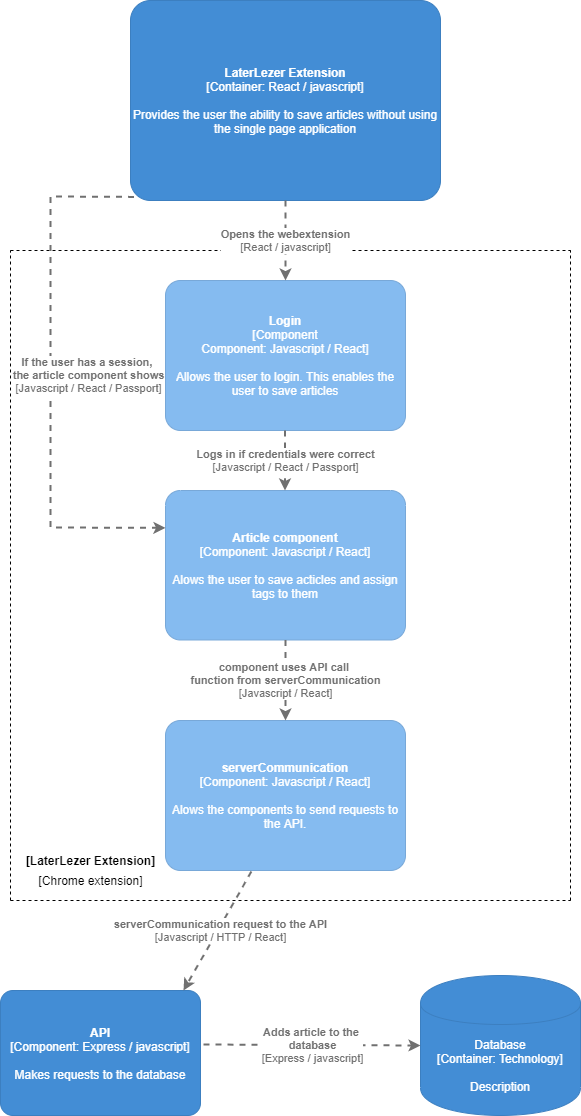

The diagram above was exported from draw.io. Its source (the exported page's mxGraphModel, read from the mxfile embedded in the PNG):
<mxGraphModel dx="1662" dy="737" grid="1" gridSize="10" guides="1" tooltips="1" connect="1" arrows="1" fold="1" page="1" pageScale="1" pageWidth="827" pageHeight="1169" math="0" shadow="0">
  <root>
    <mxCell id="ya5SOKah1sXtyAgHR--F-0" />
    <mxCell id="ya5SOKah1sXtyAgHR--F-1" parent="ya5SOKah1sXtyAgHR--F-0" />
    <object placeholders="1" c4Name="LaterLezer Extension" c4Type="Container" c4Technology="React / javascript" c4Description="Provides the user the ability to save articles without using the single page application" label="&lt;b&gt;%c4Name%&lt;/b&gt;&lt;div&gt;[%c4Type%: %c4Technology%]&lt;/div&gt;&lt;br&gt;&lt;div&gt;%c4Description%&lt;/div&gt;" id="-WD5c7PMOkgEjRv5H61z-17">
      <mxCell style="rounded=1;whiteSpace=wrap;html=1;labelBackgroundColor=none;fillColor=#438DD5;fontColor=#ffffff;align=center;arcSize=10;strokeColor=#3C7FC0;metaEdit=1;metaData={&quot;c4Type&quot;:{&quot;editable&quot;:true}};points=[[0.25,0,0],[0.5,0,0],[0.75,0,0],[1,0.25,0],[1,0.5,0],[1,0.75,0],[0.75,1,0],[0.5,1,0],[0.25,1,0],[0,0.75,0],[0,0.5,0],[0,0.25,0]];" parent="ya5SOKah1sXtyAgHR--F-1" vertex="1">
        <mxGeometry x="240" y="20" width="310" height="200" as="geometry" />
      </mxCell>
    </object>
    <mxCell id="-WD5c7PMOkgEjRv5H61z-18" value="" style="endArrow=none;dashed=1;html=1;" parent="ya5SOKah1sXtyAgHR--F-1" edge="1">
      <mxGeometry width="50" height="50" relative="1" as="geometry">
        <mxPoint x="120" y="270" as="sourcePoint" />
        <mxPoint x="680" y="270" as="targetPoint" />
      </mxGeometry>
    </mxCell>
    <mxCell id="-WD5c7PMOkgEjRv5H61z-19" value="" style="endArrow=none;dashed=1;html=1;" parent="ya5SOKah1sXtyAgHR--F-1" edge="1">
      <mxGeometry width="50" height="50" relative="1" as="geometry">
        <mxPoint x="120" y="920" as="sourcePoint" />
        <mxPoint x="680" y="920" as="targetPoint" />
      </mxGeometry>
    </mxCell>
    <mxCell id="-WD5c7PMOkgEjRv5H61z-20" value="" style="endArrow=none;dashed=1;html=1;" parent="ya5SOKah1sXtyAgHR--F-1" edge="1">
      <mxGeometry width="50" height="50" relative="1" as="geometry">
        <mxPoint x="120" y="920" as="sourcePoint" />
        <mxPoint x="120" y="270" as="targetPoint" />
      </mxGeometry>
    </mxCell>
    <mxCell id="-WD5c7PMOkgEjRv5H61z-21" value="" style="endArrow=none;dashed=1;html=1;" parent="ya5SOKah1sXtyAgHR--F-1" edge="1">
      <mxGeometry width="50" height="50" relative="1" as="geometry">
        <mxPoint x="680" y="920" as="sourcePoint" />
        <mxPoint x="680" y="270" as="targetPoint" />
      </mxGeometry>
    </mxCell>
    <object placeholders="1" c4Name="Login" c4Type="Component&#10;Component" c4Technology="Javascript / React" c4Description="Allows the user to login. This enables the user to save articles" label="&lt;b&gt;%c4Name%&lt;/b&gt;&lt;div&gt;[%c4Type%: %c4Technology%]&lt;/div&gt;&lt;br&gt;&lt;div&gt;%c4Description%&lt;/div&gt;" id="-WD5c7PMOkgEjRv5H61z-22">
      <mxCell style="rounded=1;whiteSpace=wrap;html=1;labelBackgroundColor=none;fillColor=#85BBF0;fontColor=#ffffff;align=center;arcSize=10;strokeColor=#78A8D8;metaEdit=1;metaData={&quot;c4Type&quot;:{&quot;editable&quot;:true}};points=[[0.25,0,0],[0.5,0,0],[0.75,0,0],[1,0.25,0],[1,0.5,0],[1,0.75,0],[0.75,1,0],[0.5,1,0],[0.25,1,0],[0,0.75,0],[0,0.5,0],[0,0.25,0]];" parent="ya5SOKah1sXtyAgHR--F-1" vertex="1">
        <mxGeometry x="275" y="300" width="240" height="150" as="geometry" />
      </mxCell>
    </object>
    <object placeholders="1" c4Type="Relationship" c4Technology="React / javascript" c4Description="Opens the webextension" label="&lt;div style=&quot;text-align: left&quot;&gt;&lt;div style=&quot;text-align: center&quot;&gt;&lt;b&gt;%c4Description%&lt;/b&gt;&lt;/div&gt;&lt;div style=&quot;text-align: center&quot;&gt;[%c4Technology%]&lt;/div&gt;&lt;/div&gt;" id="-WD5c7PMOkgEjRv5H61z-23">
      <mxCell style="edgeStyle=none;rounded=0;html=1;entryX=0.5;entryY=0;jettySize=auto;orthogonalLoop=1;strokeColor=#707070;strokeWidth=2;fontColor=#707070;jumpStyle=none;dashed=1;metaEdit=1;metaData={&quot;c4Type&quot;:{&quot;editable&quot;:false}};entryDx=0;entryDy=0;entryPerimeter=0;exitX=0.5;exitY=1;exitDx=0;exitDy=0;exitPerimeter=0;" parent="ya5SOKah1sXtyAgHR--F-1" source="-WD5c7PMOkgEjRv5H61z-17" target="-WD5c7PMOkgEjRv5H61z-22" edge="1">
        <mxGeometry width="160" relative="1" as="geometry">
          <mxPoint x="150" y="220" as="sourcePoint" />
          <mxPoint x="310" y="220" as="targetPoint" />
        </mxGeometry>
      </mxCell>
    </object>
    <object placeholders="1" c4Name="Article component" c4Type="Component" c4Technology="Javascript / React" c4Description="Alows the user to save acticles and assign tags to them" label="&lt;b&gt;%c4Name%&lt;/b&gt;&lt;div&gt;[%c4Type%: %c4Technology%]&lt;/div&gt;&lt;br&gt;&lt;div&gt;%c4Description%&lt;/div&gt;" id="-WD5c7PMOkgEjRv5H61z-24">
      <mxCell style="rounded=1;whiteSpace=wrap;html=1;labelBackgroundColor=none;fillColor=#85BBF0;fontColor=#ffffff;align=center;arcSize=10;strokeColor=#78A8D8;metaEdit=1;metaData={&quot;c4Type&quot;:{&quot;editable&quot;:true}};points=[[0.25,0,0],[0.5,0,0],[0.75,0,0],[1,0.25,0],[1,0.5,0],[1,0.75,0],[0.75,1,0],[0.5,1,0],[0.25,1,0],[0,0.75,0],[0,0.5,0],[0,0.25,0]];" parent="ya5SOKah1sXtyAgHR--F-1" vertex="1">
        <mxGeometry x="275" y="510" width="240" height="149.5" as="geometry" />
      </mxCell>
    </object>
    <object placeholders="1" c4Type="Database" c4Technology="Technology" c4Description="Description" label="%c4Type%&lt;div&gt;[Container:&amp;nbsp;%c4Technology%]&lt;/div&gt;&lt;br&gt;&lt;div&gt;%c4Description%&lt;/div&gt;" id="-WD5c7PMOkgEjRv5H61z-25">
      <mxCell style="shape=cylinder;whiteSpace=wrap;html=1;boundedLbl=1;rounded=0;labelBackgroundColor=none;fillColor=#438DD5;fontSize=12;fontColor=#ffffff;align=center;strokeColor=#3C7FC0;metaEdit=1;points=[[0.5,0,0],[1,0.25,0],[1,0.5,0],[1,0.75,0],[0.5,1,0],[0,0.75,0],[0,0.5,0],[0,0.25,0]];metaData={&quot;c4Type&quot;:{&quot;editable&quot;:false}};" parent="ya5SOKah1sXtyAgHR--F-1" vertex="1">
        <mxGeometry x="530" y="995" width="160" height="140" as="geometry" />
      </mxCell>
    </object>
    <object placeholders="1" c4Name="API" c4Type="Component" c4Technology="Express / javascript" c4Description="Makes requests to the database" label="&lt;b&gt;%c4Name%&lt;/b&gt;&lt;div&gt;[%c4Type%: %c4Technology%]&lt;/div&gt;&lt;br&gt;&lt;div&gt;%c4Description%&lt;/div&gt;" id="-WD5c7PMOkgEjRv5H61z-26">
      <mxCell style="rounded=1;whiteSpace=wrap;html=1;labelBackgroundColor=none;fillColor=#438DD5;fontColor=#ffffff;align=center;arcSize=10;strokeColor=#3C7FC0;metaEdit=1;metaData={&quot;c4Type&quot;:{&quot;editable&quot;:false}};points=[[0.25,0,0],[0.5,0,0],[0.75,0,0],[1,0.25,0],[1,0.5,0],[1,0.75,0],[0.75,1,0],[0.5,1,0],[0.25,1,0],[0,0.75,0],[0,0.5,0],[0,0.25,0]];" parent="ya5SOKah1sXtyAgHR--F-1" vertex="1">
        <mxGeometry x="110" y="1010" width="200" height="125" as="geometry" />
      </mxCell>
    </object>
    <object placeholders="1" c4Type="Relationship" c4Technology="Express / javascript" c4Description="Adds article to the &#10;database" label="&lt;div style=&quot;text-align: left&quot;&gt;&lt;div style=&quot;text-align: center&quot;&gt;&lt;b&gt;%c4Description%&lt;/b&gt;&lt;/div&gt;&lt;div style=&quot;text-align: center&quot;&gt;[%c4Technology%]&lt;/div&gt;&lt;/div&gt;" id="-WD5c7PMOkgEjRv5H61z-27">
      <mxCell style="edgeStyle=none;rounded=0;html=1;jettySize=auto;orthogonalLoop=1;strokeColor=#707070;strokeWidth=2;fontColor=#707070;jumpStyle=none;dashed=1;metaEdit=1;metaData={&quot;c4Type&quot;:{&quot;editable&quot;:false}};exitX=1.015;exitY=0.432;exitDx=0;exitDy=0;exitPerimeter=0;entryX=0;entryY=0.5;entryDx=0;entryDy=0;entryPerimeter=0;" parent="ya5SOKah1sXtyAgHR--F-1" source="-WD5c7PMOkgEjRv5H61z-26" target="-WD5c7PMOkgEjRv5H61z-25" edge="1">
        <mxGeometry width="160" relative="1" as="geometry">
          <mxPoint x="317.5" y="837.5" as="sourcePoint" />
          <mxPoint x="527" y="1104" as="targetPoint" />
        </mxGeometry>
      </mxCell>
    </object>
    <object placeholders="1" c4Name="serverCommunication" c4Type="Component" c4Technology="Javascript / React" c4Description="Alows the components to send requests to the API." label="&lt;b&gt;%c4Name%&lt;/b&gt;&lt;div&gt;[%c4Type%: %c4Technology%]&lt;/div&gt;&lt;br&gt;&lt;div&gt;%c4Description%&lt;/div&gt;" id="-WD5c7PMOkgEjRv5H61z-28">
      <mxCell style="rounded=1;whiteSpace=wrap;html=1;labelBackgroundColor=none;fillColor=#85BBF0;fontColor=#ffffff;align=center;arcSize=10;strokeColor=#78A8D8;metaEdit=1;metaData={&quot;c4Type&quot;:{&quot;editable&quot;:true}};points=[[0.25,0,0],[0.5,0,0],[0.75,0,0],[1,0.25,0],[1,0.5,0],[1,0.75,0],[0.75,1,0],[0.5,1,0],[0.25,1,0],[0,0.75,0],[0,0.5,0],[0,0.25,0]];" parent="ya5SOKah1sXtyAgHR--F-1" vertex="1">
        <mxGeometry x="275" y="740" width="240" height="150" as="geometry" />
      </mxCell>
    </object>
    <object placeholders="1" c4Type="Relationship" c4Technology="Javascript / React / Passport" c4Description="Logs in if credentials were correct" label="&lt;div style=&quot;text-align: left&quot;&gt;&lt;div style=&quot;text-align: center&quot;&gt;&lt;b&gt;%c4Description%&lt;/b&gt;&lt;/div&gt;&lt;div style=&quot;text-align: center&quot;&gt;[%c4Technology%]&lt;/div&gt;&lt;/div&gt;" id="-WD5c7PMOkgEjRv5H61z-29">
      <mxCell style="edgeStyle=none;rounded=0;html=1;entryX=0.5;entryY=0;jettySize=auto;orthogonalLoop=1;strokeColor=#707070;strokeWidth=2;fontColor=#707070;jumpStyle=none;dashed=1;metaEdit=1;metaData={&quot;c4Type&quot;:{&quot;editable&quot;:false}};entryDx=0;entryDy=0;entryPerimeter=0;exitX=0.5;exitY=1;exitDx=0;exitDy=0;exitPerimeter=0;" parent="ya5SOKah1sXtyAgHR--F-1" edge="1">
        <mxGeometry width="160" relative="1" as="geometry">
          <mxPoint x="394.5" y="450" as="sourcePoint" />
          <mxPoint x="394.5" y="510" as="targetPoint" />
        </mxGeometry>
      </mxCell>
    </object>
    <object placeholders="1" c4Type="Relationship" c4Technology="Javascript / React" c4Description="component uses API call &#10;function from serverCommunication" label="&lt;div style=&quot;text-align: left&quot;&gt;&lt;div style=&quot;text-align: center&quot;&gt;&lt;b&gt;%c4Description%&lt;/b&gt;&lt;/div&gt;&lt;div style=&quot;text-align: center&quot;&gt;[%c4Technology%]&lt;/div&gt;&lt;/div&gt;" id="-WD5c7PMOkgEjRv5H61z-30">
      <mxCell style="edgeStyle=none;rounded=0;html=1;entryX=0.5;entryY=0;jettySize=auto;orthogonalLoop=1;strokeColor=#707070;strokeWidth=2;fontColor=#707070;jumpStyle=none;dashed=1;metaEdit=1;metaData={&quot;c4Type&quot;:{&quot;editable&quot;:false}};entryDx=0;entryDy=0;entryPerimeter=0;exitX=0.5;exitY=1;exitDx=0;exitDy=0;exitPerimeter=0;" parent="ya5SOKah1sXtyAgHR--F-1" source="-WD5c7PMOkgEjRv5H61z-24" target="-WD5c7PMOkgEjRv5H61z-28" edge="1">
        <mxGeometry width="160" relative="1" as="geometry">
          <mxPoint x="400" y="660" as="sourcePoint" />
          <mxPoint x="560" y="660" as="targetPoint" />
        </mxGeometry>
      </mxCell>
    </object>
    <object placeholders="1" c4Type="Relationship" c4Technology="Javascript / HTTP / React" c4Description="serverCommunication request to the API" label="&lt;div style=&quot;text-align: left&quot;&gt;&lt;div style=&quot;text-align: center&quot;&gt;&lt;b&gt;%c4Description%&lt;/b&gt;&lt;/div&gt;&lt;div style=&quot;text-align: center&quot;&gt;[%c4Technology%]&lt;/div&gt;&lt;/div&gt;" id="-WD5c7PMOkgEjRv5H61z-31">
      <mxCell style="edgeStyle=none;rounded=0;html=1;entryX=0.915;entryY=0;jettySize=auto;orthogonalLoop=1;strokeColor=#707070;strokeWidth=2;fontColor=#707070;jumpStyle=none;dashed=1;metaEdit=1;metaData={&quot;c4Type&quot;:{&quot;editable&quot;:false}};entryDx=0;entryDy=0;entryPerimeter=0;exitX=0.358;exitY=1.007;exitDx=0;exitDy=0;exitPerimeter=0;" parent="ya5SOKah1sXtyAgHR--F-1" source="-WD5c7PMOkgEjRv5H61z-28" target="-WD5c7PMOkgEjRv5H61z-26" edge="1">
        <mxGeometry x="-0.0287" y="2" width="160" relative="1" as="geometry">
          <mxPoint x="340" y="870" as="sourcePoint" />
          <mxPoint x="500" y="870" as="targetPoint" />
          <mxPoint x="1" as="offset" />
        </mxGeometry>
      </mxCell>
    </object>
    <object placeholders="1" c4Type="Relationship" c4Technology="Javascript / React / Passport" c4Description="If the user has a session, &#10;the article component shows " label="&lt;div style=&quot;text-align: left&quot;&gt;&lt;div style=&quot;text-align: center&quot;&gt;&lt;b&gt;%c4Description%&lt;/b&gt;&lt;/div&gt;&lt;div style=&quot;text-align: center&quot;&gt;[%c4Technology%]&lt;/div&gt;&lt;/div&gt;" id="-WD5c7PMOkgEjRv5H61z-33">
      <mxCell style="edgeStyle=none;rounded=0;html=1;entryX=0;entryY=0.25;jettySize=auto;orthogonalLoop=1;strokeColor=#707070;strokeWidth=2;fontColor=#707070;jumpStyle=none;dashed=1;metaEdit=1;metaData={&quot;c4Type&quot;:{&quot;editable&quot;:false}};entryDx=0;entryDy=0;entryPerimeter=0;exitX=0.011;exitY=0.982;exitDx=0;exitDy=0;exitPerimeter=0;" parent="ya5SOKah1sXtyAgHR--F-1" source="-WD5c7PMOkgEjRv5H61z-17" target="-WD5c7PMOkgEjRv5H61z-24" edge="1">
        <mxGeometry x="-0.0111" y="38" width="160" relative="1" as="geometry">
          <mxPoint x="290" y="220" as="sourcePoint" />
          <mxPoint x="450" y="220" as="targetPoint" />
          <Array as="points">
            <mxPoint x="160" y="216" />
            <mxPoint x="160" y="547" />
          </Array>
          <mxPoint as="offset" />
        </mxGeometry>
      </mxCell>
    </object>
    <mxCell id="-B4OSMyWW2_x5JFkSDjN-0" value="&lt;b&gt;[LaterLezer Extension]&lt;/b&gt;" style="text;html=1;align=center;verticalAlign=middle;resizable=0;points=[];autosize=1;" vertex="1" parent="ya5SOKah1sXtyAgHR--F-1">
      <mxGeometry x="130" y="870" width="140" height="20" as="geometry" />
    </mxCell>
    <mxCell id="-B4OSMyWW2_x5JFkSDjN-1" value="[Chrome extension]" style="text;html=1;align=center;verticalAlign=middle;resizable=0;points=[];autosize=1;" vertex="1" parent="ya5SOKah1sXtyAgHR--F-1">
      <mxGeometry x="140" y="890" width="120" height="20" as="geometry" />
    </mxCell>
  </root>
</mxGraphModel>